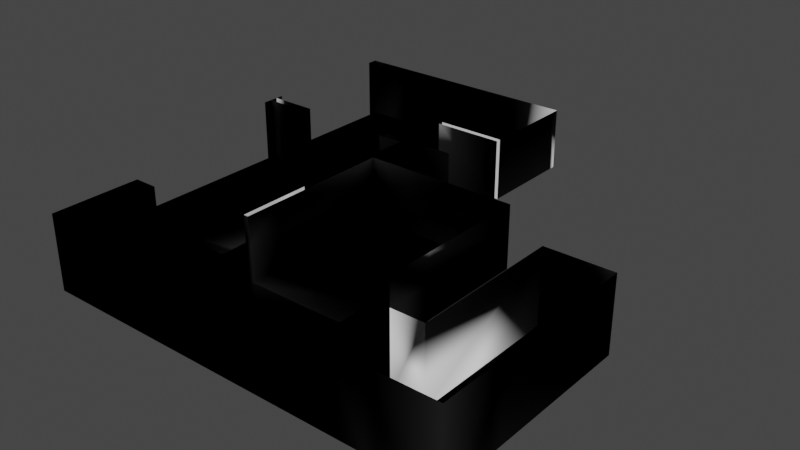 # Source: new_house_test.blend  (saved by Blender 3.0.42; exported with 4.5.12 LTS)
import bpy
from mathutils import Matrix  # noqa: F401  (used for matrix-valued properties, if any)

bpy.ops.wm.read_factory_settings(use_empty=True)
scene = bpy.context.scene
scene.name = 'Scene'

# ---- collections
col_collection = bpy.data.collections.new('Collection'); scene.collection.children.link(col_collection)

# ---- world
world_world = bpy.data.worlds.new('World'); scene.world = world_world
world_world.use_nodes = True; world_world.node_tree.nodes.clear()
_N = world_world.node_tree.nodes; _L = world_world.node_tree.links
n0 = _N.new('ShaderNodeOutputWorld'); n0.name = 'World Output'; n0.location = (300, 300)
n1 = _N.new('ShaderNodeBackground'); n1.name = 'Background'; n1.location = (10, 300)
n1.inputs[0].default_value = (0.05088, 0.05088, 0.05088, 1.0)
_L.new(n1.outputs[0], n0.inputs[0])
n0.is_active_output = True
world_world.color = (0.05088, 0.05088, 0.05088)
world_world.use_sun_shadow = False
world_world.sun_shadow_jitter_overblur = 0.0

# ---- meshes
me_plane_003 = bpy.data.meshes.new('Plane.003')
me_plane_003.from_pydata([(-3.005, -1.846, 0.0), (1.058, -1.846, 0.0), (1.058, 7.157, 0.0), (-3.005, 7.157, 0.0), (1.058, -1.846, 4.515), (-3.005, 7.157, 4.515), (1.058, 7.157, 4.515), (-3.005, -5.84, 0.0), (1.058, -5.84, 0.0), (1.058, -5.84, 4.515), (-3.005, -5.84, 4.515), (-14.01, -1.846, 0.0), (-14.01, -5.84, 0.0), (-8.0, -5.84, 0.0), (-4.971, -5.84, 0.0), (-8.0, 0.184, 0.0), (-3.005, -1.846, 4.515), (-8.0, -5.84, 4.515), (-4.971, -5.84, 4.515), (-4.971, -1.846, 4.515), (-4.971, 0.8607, 4.515), (-8.0, -1.846, 2.529), (-8.0, 0.184, 2.529), (-24.01, -1.846, 0.0), (-24.01, -5.84, 0.0), (-17.03, -5.84, 0.0), (-17.03, -1.846, 0.0), (-8.0, 0.154, 2.529), (-8.0, 3.199, 0.0), (-8.0, 3.199, 2.529), (-4.971, 7.157, 4.515), (-4.971, 7.157, 2.535), (-8.0, 7.157, 2.535), (-8.0, 7.157, 2.529), (-8.0, 0.8607, 2.535), (-4.971, 0.8607, 2.535), (-8.0, 7.157, 4.515), (-4.971, -1.846, 0.0), (-8.0, -1.846, 0.0), (-14.01, -5.84, 4.515), (-17.03, -5.84, 4.515), (-24.01, -0.846, 4.515), (-14.01, -0.846, 0.0), (-24.01, -0.846, 0.0), (-17.03, -0.846, 0.0), (-14.01, 2.254, 2.514), (-17.03, 2.254, 2.514), (-24.01, -0.846, 2.511), (-17.03, -0.846, 2.511), (-24.01, -5.84, 4.515), (-24.01, -1.846, 4.515), (-14.01, 2.254, 4.515), (-14.01, 7.157, 2.514), (-17.03, 7.157, 2.514), (-24.01, 7.157, 2.511), (-17.03, 7.157, 2.511), (-19.22, -1.846, 0.0), (-19.22, -5.84, 0.0), (-19.22, -0.846, 0.0), (-19.22, -0.846, 2.511), (-19.22, 7.157, 2.511), (-24.01, -0.846, 3.511), (-24.01, -0.4458, 2.511), (-17.03, -0.4458, 2.511), (-19.22, -0.4458, 2.511), (-24.01, -0.4458, 3.511), (-22.57, -1.846, 0.0), (-22.57, -0.846, 0.0), (-22.57, -0.846, 2.511), (-22.57, 7.157, 2.511), (-22.57, -5.84, 0.0), (-22.57, -0.4458, 2.511), (-22.57, -0.846, 4.511), (-24.01, -0.846, 4.511), (-24.01, -0.4458, 4.511), (-22.57, -0.4458, 4.511), (-24.01, 10.16, 2.511), (-19.22, 19.16, 2.511), (-17.03, 19.16, 2.511), (-24.01, 19.16, 2.511), (-17.03, 10.16, 2.511), (-14.01, 19.16, 2.511), (-22.57, 19.16, 2.511), (-10.01, 13.43, 6.109), (-22.57, 10.16, 2.511), (-19.22, 10.16, 2.511), (-14.01, 10.16, 2.511), (-14.01, 7.157, 4.511), (-24.01, 10.16, 3.511), (-24.01, 9.707, 2.511), (-22.57, 9.707, 2.511), (-17.03, 9.707, 2.511), (-19.22, 9.707, 2.511), (-14.01, 9.707, 2.511), (-14.01, 9.707, 4.511), (-24.01, 9.707, 3.511), (-21.23, -5.84, 0.0), (-21.23, -1.846, 0.0), (-21.23, -0.846, 0.0), (-21.23, -0.846, 2.511), (-21.23, 7.157, 2.511), (-21.23, -0.4458, 2.511), (-21.23, 19.16, 2.511), (-21.23, 10.16, 2.511), (-21.23, 9.707, 2.511), (-22.57, 9.707, 6.11), (-22.57, 10.16, 6.11), (-21.23, 10.16, 6.11), (-21.23, 9.707, 6.11), (-19.22, 19.16, 6.109), (-17.03, 19.16, 6.109), (-22.57, 19.16, 6.109), (-21.23, 19.16, 6.109), (-17.03, -0.06566, 2.511), (-19.22, -0.06566, 2.511), (-24.01, -0.06566, 2.511), (-22.57, -0.06566, 2.511), (-21.23, -0.06566, 2.511), (-24.01, -0.06566, 3.511), (-17.03, 13.15, 2.511), (-22.57, 13.15, 2.511), (-24.01, 13.15, 2.511), (-14.01, 13.15, 2.511), (-19.22, 13.15, 2.511), (-21.23, 13.15, 2.511), (-11.01, 10.16, 0.5111), (-11.01, 13.15, 0.5111), (-10.01, 19.16, 2.511), (-10.01, 13.15, 2.511), (-14.01, 19.16, 6.109), (-10.01, 19.16, 6.109), (-24.01, 13.43, 2.511), (-10.01, 13.15, 6.109), (-24.01, 9.197, 2.511), (-19.22, 9.197, 2.511), (-22.57, 9.197, 2.511), (-17.03, 9.197, 2.511), (-14.01, 9.197, 2.511), (-14.01, 9.197, 4.511), (-21.23, 9.197, 2.511), (-24.01, 10.61, 2.511), (-19.22, 10.61, 2.511), (-17.03, 10.61, 2.511), (-22.57, 10.61, 2.511), (-14.01, 10.61, 2.511), (-21.23, 10.61, 2.511), (-11.01, 10.61, 0.5111), (-24.01, 10.16, 6.11), (-24.01, 9.707, 6.11), (-24.01, 9.197, 6.11), (-24.01, 10.61, 6.11), (-17.03, 18.56, 2.511), (-22.57, 18.56, 2.511), (-14.01, 18.56, 2.511), (-21.23, 18.56, 2.511), (-24.01, 18.56, 2.511), (-19.22, 18.56, 2.511), (-10.01, 18.56, 2.511), (-10.01, 18.56, 6.109), (-24.01, 19.16, 6.109), (-24.01, 18.56, 6.109), (-14.01, 10.16, 6.103), (-14.01, 13.43, 6.115), (-11.01, 10.16, 6.103), (-14.01, 13.15, 6.115), (-15.52, 7.157, 2.511), (-15.52, 18.56, 2.511), (-15.52, 10.16, 2.511), (-15.52, 9.197, 2.511), (-15.52, 9.707, 2.511), (-15.52, 19.16, 2.511), (-15.52, 19.16, 6.109), (-15.52, 13.15, 2.511), (-15.52, 10.61, 2.511), (-14.01, 10.16, 6.097), (-14.01, 9.707, 6.097), (-15.52, 10.16, 6.097), (-15.52, 9.707, 6.097), (-4.971, -1.846, 6.115), (-4.971, 0.8607, 6.115), (-4.971, 7.157, 6.115), (-8.0, 7.157, 6.115), (-14.01, 7.157, 6.105), (-14.01, 9.707, 6.105), (-14.01, 9.197, 6.105), (-13.74, -5.84, 0.0), (-13.74, 7.157, 2.529), (-13.74, 7.157, 6.115), (-13.74, 0.154, 2.529), (-13.74, -5.84, 4.515), (-13.74, -1.846, 0.0), (-13.74, -1.846, 2.529), (-13.74, 7.157, 4.515), (-14.01, -1.846, 2.529), (-14.01, -0.846, 2.529), (-13.74, 0.154, 4.515), (-13.74, -1.846, 4.515), (-14.01, -1.846, 4.515), (-14.01, -0.846, 4.515), (-14.01, 2.254, 6.115), (-13.74, 0.154, 6.115), (-13.74, -1.846, 6.115), (-14.01, -1.846, 6.115), (-14.01, -0.846, 6.115), (-14.01, 13.43, 2.511), (-19.22, 13.43, 2.511), (-17.03, 13.43, 2.511), (-15.52, 13.43, 2.511), (-22.57, 13.43, 2.511), (-21.23, 13.43, 2.511), (-10.01, 13.43, 2.511)], [], [(0, 1, 2, 3), (2, 6, 5, 3), (2, 1, 4, 6), (0, 3, 5, 16), (4, 1, 8, 9), (1, 0, 7, 8), (8, 7, 10, 9), (185, 190, 11, 12), (14, 37, 38, 13), (7, 0, 37, 14), (35, 37, 19, 20), (37, 0, 16, 19), (14, 13, 17, 18), (185, 12, 39, 189), (7, 14, 18, 10), (38, 15, 22, 21), (190, 38, 21, 191), (70, 66, 23, 24), (12, 11, 26, 25), (191, 21, 27, 188), (22, 15, 28, 29), (31, 35, 20, 30), (32, 31, 30, 36), (188, 27, 33, 186), (34, 35, 31, 32), (38, 37, 35, 34), (186, 33, 36, 192), (12, 25, 40, 39), (24, 23, 50, 49), (26, 11, 42, 44), (56, 26, 44, 58), (44, 42, 45, 46), (58, 44, 48, 59), (48, 44, 63), (23, 43, 41, 50), (114, 113, 55, 60), (46, 45, 52, 53), (117, 114, 60, 100), (98, 58, 59, 99), (97, 56, 58, 98), (25, 26, 56, 57), (47, 62, 65, 61), (99, 59, 64, 101), (59, 48, 63, 64), (71, 62, 74, 75), (23, 66, 67, 43), (43, 67, 68, 47), (115, 116, 69, 54), (96, 97, 66, 70), (73, 72, 75, 74), (47, 68, 72, 73), (62, 47, 73, 74), (68, 71, 75, 72), (154, 156, 77, 102), (156, 151, 78, 77), (155, 152, 82, 79), (173, 167, 86, 144), (168, 165, 52, 137), (103, 84, 106, 107), (92, 91, 80, 85), (104, 92, 85, 103), (137, 52, 87, 138), (89, 95, 88, 76), (139, 134, 92, 104), (134, 136, 91, 92), (133, 135, 90, 89), (169, 93, 175, 177), (135, 139, 104, 90), (104, 103, 107, 108), (152, 154, 102, 82), (57, 56, 97, 96), (68, 99, 101, 71), (66, 97, 98, 67), (67, 98, 99, 68), (116, 117, 100, 69), (84, 76, 147, 106), (89, 90, 105, 148), (76, 147, 148, 89), (90, 104, 108, 105), (170, 81, 129, 171), (77, 78, 110, 109), (82, 102, 112, 111), (102, 77, 109, 112), (79, 82, 111, 159), (71, 101, 117, 116), (62, 71, 116, 115), (101, 64, 114, 117), (64, 63, 113, 114), (62, 115, 118, 65), (143, 145, 124, 120), (207, 172, 122, 204), (140, 143, 120, 121), (141, 142, 119, 123), (145, 141, 123, 124), (144, 86, 125, 146), (204, 122, 164, 162), (81, 127, 130, 129), (151, 206, 207, 166), (69, 100, 139, 135), (54, 69, 135, 133), (60, 55, 136, 134), (100, 60, 134, 139), (93, 137, 138, 94), (169, 168, 137, 93), (122, 144, 146, 126), (103, 85, 141, 145), (85, 80, 142, 141), (76, 84, 143, 140), (84, 103, 145, 143), (172, 173, 144, 122), (133, 89, 148, 149), (76, 140, 150, 147), (127, 157, 158, 130), (81, 153, 157, 127), (170, 166, 153, 81), (208, 209, 154, 152), (131, 208, 152, 155), (205, 206, 151, 156), (209, 205, 156, 154), (155, 79, 159, 160), (122, 126, 128), (125, 86, 161, 163), (78, 151, 166, 170), (119, 142, 173, 172), (91, 136, 168, 169), (206, 119, 172, 207), (78, 170, 171, 110), (80, 91, 169, 167), (136, 55, 165, 168), (142, 80, 167, 173), (86, 167, 176, 174), (167, 169, 177, 176), (36, 30, 180, 181), (30, 20, 179, 180), (20, 19, 178, 179), (192, 36, 181, 187), (94, 138, 184, 183), (138, 87, 182, 184), (13, 185, 189, 17), (13, 38, 190, 185), (193, 194, 42, 11), (190, 191, 193, 11), (63, 44, 113), (44, 46, 113), (42, 194, 45), (191, 188, 195, 196), (193, 197, 198, 194), (193, 191, 196, 197), (194, 198, 51, 45), (196, 195, 200, 201), (197, 196, 201, 202), (197, 202, 203, 198), (198, 203, 199, 51), (87, 52, 45, 51), (182, 87, 51, 199), (192, 195, 188, 186), (200, 195, 192, 187), (124, 123, 205, 209), (123, 119, 206, 205), (121, 120, 208, 131), (120, 124, 209, 208), (157, 210, 83, 158), (153, 204, 210, 157), (166, 207, 204, 153), (210, 204, 162, 83), (128, 132, 164, 122)])
me_plane_003.polygons.foreach_set('use_smooth', [1, 1, 1, 1, 1, 1, 1, 1, 1, 1, 1, 1, 1, 1, 1, 1, 1, 1, 1, 1, 1, 1, 1, 1, 1, 1, 1, 1, 1, 1, 1, 1, 1, 1, 1, 1, 1, 1, 1, 1, 1, 1, 1, 1, 1, 1, 1, 1, 1, 1, 1, 1, 1, 1, 1, 1, 1, 1, 1, 1, 1, 1, 1, 1, 1, 1, 1, 1, 1, 1, 1, 1, 1, 1, 1, 1, 1, 1, 1, 1, 1, 1, 1, 1, 1, 1, 1, 1, 1, 1, 1, 1, 1, 1, 1, 1, 1, 1, 1, 1, 1, 1, 1, 1, 1, 1, 1, 1, 1, 1, 1, 1, 1, 1, 1, 1, 1, 1, 1, 1, 1, 1, 1, 1, 1, 1, 1, 1, 1, 1, 1, 1, 1, 1, 1, 1, 1, 1, 1, 1, 0, 1, 1, 1, 0, 1, 0, 1, 0, 1, 1, 0, 0, 1, 1, 1, 1, 1, 1, 1, 1, 1, 1, 1, 0, 1])
_k = set([(0, 3), (0, 37), (1, 2), (1, 8), (2, 6), (3, 5), (7, 8), (7, 14), (12, 25), (12, 185), (13, 14), (13, 185), (21, 38), (21, 191), (23, 24), (23, 43), (25, 26), (30, 31), (30, 180), (31, 32), (31, 35), (33, 186), (34, 35), (35, 37), (36, 192), (37, 38), (38, 190), (42, 44), (43, 67), (44, 46), (44, 48), (44, 58), (45, 46), (47, 62), (47, 73), (48, 59), (52, 137), (58, 98), (59, 99), (62, 71), (62, 74), (62, 115), (67, 98), (68, 71), (68, 72), (68, 99), (71, 75), (72, 73), (72, 75), (73, 74), (74, 75), (76, 84), (76, 89), (76, 140), (77, 78), (77, 102), (78, 170), (79, 82), (79, 155), (81, 127), (81, 170), (82, 102), (84, 103), (86, 125), (86, 144), (86, 167), (89, 90), (89, 133), (90, 104), (93, 137), (93, 169), (103, 104), (103, 107), (104, 108), (115, 116), (122, 126), (122, 128), (122, 144), (127, 157), (128, 132), (140, 143), (157, 210), (167, 169), (167, 176), (169, 177)])
me_plane_003.attributes.new('sharp_edge', 'BOOLEAN', 'EDGE').data.foreach_set('value', [ (min(e.vertices), max(e.vertices)) in _k for e in me_plane_003.edges])
_uv = me_plane_003.uv_layers.new(name='UVMap')
_uv.uv.foreach_set('vector', [0.1991, 0.7783, 0.106, 0.7988, 0.09301, 0.6634, 0.1325, 0.6476, 0.09301, 0.6634, 0.00958, 0.5801, 0.1436, 0.5533, 0.1325, 0.6476, 0.09301, 0.6634, 0.106, 0.7988, 0.0, 0.8023, 0.00958, 0.5801, 0.1991, 0.7783, 0.1325, 0.6476, 0.1436, 0.5533, 0.2938, 0.7117, 0.0, 0.8023, 0.106, 0.7988, 0.1186, 0.8916, 0.006723, 0.9014, 0.106, 0.7988, 0.1991, 0.7783, 0.2162, 0.8742, 0.1186, 0.8916, 0.1186, 0.8916, 0.2162, 0.8742, 0.2355, 0.9826, 0.1379, 1.0, 0.4738, 0.8284, 0.4568, 0.7325, 0.4632, 0.7314, 0.4802, 0.8272, 0.2633, 0.8658, 0.2463, 0.7699, 0.319, 0.757, 0.3361, 0.8529, 0.2162, 0.8742, 0.1991, 0.7783, 0.2463, 0.7699, 0.2633, 0.8658, 0.2249, 0.6758, 0.246, 0.7687, 0.1516, 0.7188, 0.1762, 0.6589, 0.2463, 0.7699, 0.1991, 0.7783, 0.1798, 0.6699, 0.227, 0.6615, 0.2633, 0.8658, 0.3361, 0.8529, 0.3553, 0.9612, 0.2826, 0.9742, 0.4738, 0.8284, 0.4802, 0.8272, 0.4995, 0.9356, 0.4931, 0.9367, 0.2162, 0.8742, 0.2633, 0.8658, 0.2826, 0.9742, 0.2354, 0.9826, 0.319, 0.757, 0.2703, 0.7657, 0.2595, 0.705, 0.3082, 0.6963, 0.4568, 0.7325, 0.319, 0.757, 0.3082, 0.6963, 0.446, 0.6718, 0.6864, 0.801, 0.6799, 0.7037, 0.7153, 0.7022, 0.721, 0.7988, 0.4802, 0.8272, 0.4632, 0.7314, 0.5374, 0.7128, 0.5527, 0.8143, 0.446, 0.6718, 0.3082, 0.6963, 0.2997, 0.6483, 0.4375, 0.6238, 0.2595, 0.705, 0.2703, 0.7657, 0.1979, 0.7785, 0.1871, 0.7178, 0.2462, 0.5409, 0.2249, 0.6758, 0.1762, 0.6589, 0.2148, 0.5222, 0.3045, 0.5164, 0.2462, 0.5409, 0.2148, 0.5222, 0.2697, 0.4669, 0.4375, 0.6238, 0.2997, 0.6483, 0.2911, 0.4837, 0.3897, 0.5058, 0.303, 0.6667, 0.2249, 0.6758, 0.2462, 0.5409, 0.3045, 0.5164, 0.3188, 0.7557, 0.246, 0.7687, 0.2249, 0.6758, 0.303, 0.6667, 0.3897, 0.5058, 0.2911, 0.4837, 0.3008, 0.4455, 0.4113, 0.4737, 0.4802, 0.8272, 0.5527, 0.8143, 0.572, 0.9226, 0.4995, 0.9355, 0.721, 0.7988, 0.7153, 0.7022, 0.8248, 0.6966, 0.8299, 0.7929, 0.5374, 0.7128, 0.4632, 0.7314, 0.4592, 0.7095, 0.533, 0.6853, 0.596, 0.708, 0.5374, 0.7128, 0.533, 0.6853, 0.5948, 0.6817, 0.533, 0.6853, 0.4592, 0.7095, 0.4034, 0.6322, 0.4738, 0.5943, 0.5948, 0.6817, 0.533, 0.6853, 0.5438, 0.6156, 0.596, 0.6175, 0.5438, 0.6156, 0.533, 0.6853, 0.544, 0.6061, 0.7153, 0.7022, 0.7142, 0.6779, 0.8236, 0.6724, 0.8248, 0.6966, 0.5964, 0.5988, 0.5441, 0.5971, 0.5457, 0.4242, 0.5971, 0.4232, 0.4738, 0.5943, 0.4034, 0.6322, 0.3606, 0.511, 0.4264, 0.4847, 0.6448, 0.599, 0.5964, 0.5988, 0.5971, 0.4232, 0.6461, 0.4246, 0.6464, 0.6805, 0.5948, 0.6817, 0.596, 0.6175, 0.6449, 0.6175, 0.6472, 0.7054, 0.596, 0.708, 0.5948, 0.6817, 0.6464, 0.6805, 0.5527, 0.8143, 0.5374, 0.7128, 0.596, 0.708, 0.6057, 0.8075, 0.7142, 0.6151, 0.7124, 0.6071, 0.7324, 0.6025, 0.7343, 0.6105, 0.6449, 0.6175, 0.596, 0.6175, 0.5962, 0.6079, 0.6448, 0.6083, 0.596, 0.6175, 0.5438, 0.6156, 0.544, 0.6061, 0.5962, 0.6079, 0.6774, 0.607, 0.7124, 0.6071, 0.6967, 0.6117, 0.697, 0.6115, 0.7153, 0.7022, 0.6799, 0.7037, 0.6785, 0.6792, 0.7142, 0.6779, 0.7142, 0.6779, 0.6785, 0.6792, 0.6779, 0.6163, 0.7142, 0.6151, 0.7122, 0.5992, 0.6777, 0.5979, 0.6789, 0.4254, 0.7135, 0.4247, 0.654, 0.8032, 0.6472, 0.7054, 0.6799, 0.7037, 0.6864, 0.801, 0.6966, 0.6115, 0.6969, 0.6115, 0.697, 0.6115, 0.6967, 0.6117, 0.7142, 0.6151, 0.6779, 0.6163, 0.6969, 0.6115, 0.6966, 0.6115, 0.7124, 0.6071, 0.7142, 0.6151, 0.6966, 0.6115, 0.6967, 0.6117, 0.6779, 0.6163, 0.6774, 0.607, 0.697, 0.6115, 0.6969, 0.6115, 0.6751, 0.144, 0.6266, 0.1364, 0.629, 0.1219, 0.6773, 0.1295, 0.6266, 0.1364, 0.574, 0.1276, 0.5765, 0.1132, 0.629, 0.1219, 0.7418, 0.1538, 0.7074, 0.1488, 0.7095, 0.1344, 0.7439, 0.1395, 0.4884, 0.3279, 0.4818, 0.3447, 0.4428, 0.3057, 0.4493, 0.2972, 0.4908, 0.379, 0.5138, 0.434, 0.4823, 0.4527, 0.4555, 0.4086, 0.6501, 0.3508, 0.6828, 0.3443, 0.682, 0.357, 0.6819, 0.3571, 0.5963, 0.3594, 0.5367, 0.359, 0.5367, 0.3467, 0.5967, 0.3485, 0.6499, 0.3605, 0.5963, 0.3594, 0.5967, 0.3485, 0.6501, 0.3508, 0.4555, 0.4086, 0.4823, 0.4527, 0.4409, 0.4799, 0.413, 0.4374, 0.7099, 0.3628, 0.7282, 0.3634, 0.7284, 0.3552, 0.7102, 0.3546, 0.6479, 0.3737, 0.5961, 0.3717, 0.5963, 0.3594, 0.6499, 0.3605, 0.5961, 0.3717, 0.5374, 0.3726, 0.5367, 0.359, 0.5963, 0.3594, 0.7118, 0.375, 0.6795, 0.3797, 0.6797, 0.3691, 0.7099, 0.3628, 0.4824, 0.3611, 0.4472, 0.3982, 0.3682, 0.3877, 0.3726, 0.3544, 0.6795, 0.3797, 0.6479, 0.3737, 0.6499, 0.3605, 0.6797, 0.3691, 0.6499, 0.3605, 0.6501, 0.3508, 0.6819, 0.3571, 0.682, 0.3571, 0.7074, 0.1488, 0.6751, 0.144, 0.6773, 0.1295, 0.7095, 0.1344, 0.6057, 0.8075, 0.596, 0.708, 0.6472, 0.7054, 0.654, 0.8032, 0.6779, 0.6163, 0.6449, 0.6175, 0.6448, 0.6083, 0.6774, 0.607, 0.6799, 0.7037, 0.6472, 0.7054, 0.6464, 0.6805, 0.6785, 0.6792, 0.6785, 0.6792, 0.6464, 0.6805, 0.6449, 0.6175, 0.6779, 0.6163, 0.6777, 0.5979, 0.6448, 0.599, 0.6461, 0.4246, 0.6789, 0.4254, 0.6828, 0.3443, 0.7102, 0.3546, 0.6821, 0.357, 0.682, 0.357, 0.7099, 0.3628, 0.6797, 0.3691, 0.6821, 0.3571, 0.6821, 0.357, 0.7102, 0.3546, 0.6821, 0.357, 0.6821, 0.357, 0.7099, 0.3628, 0.6797, 0.3691, 0.6499, 0.3605, 0.682, 0.3571, 0.6821, 0.3571, 0.5403, 0.1069, 0.5043, 0.1006, 0.519, 0.01491, 0.5549, 0.02107, 0.629, 0.1219, 0.5765, 0.1132, 0.5909, 0.02718, 0.6429, 0.03582, 0.7095, 0.1344, 0.6773, 0.1295, 0.6908, 0.04345, 0.7228, 0.04842, 0.6773, 0.1295, 0.629, 0.1219, 0.6429, 0.03582, 0.6908, 0.04345, 0.7439, 0.1395, 0.7095, 0.1344, 0.7228, 0.04842, 0.757, 0.05368, 0.6774, 0.607, 0.6448, 0.6083, 0.6448, 0.599, 0.6777, 0.5979, 0.7124, 0.6071, 0.6774, 0.607, 0.6777, 0.5979, 0.7122, 0.5992, 0.6448, 0.6083, 0.5962, 0.6079, 0.5964, 0.5988, 0.6448, 0.599, 0.5962, 0.6079, 0.544, 0.6061, 0.5441, 0.5971, 0.5964, 0.5988, 0.7124, 0.6071, 0.7122, 0.5992, 0.7328, 0.5987, 0.733, 0.6066, 0.6834, 0.3357, 0.65, 0.3387, 0.6559, 0.2753, 0.6889, 0.2788, 0.5129, 0.2465, 0.5116, 0.2534, 0.4757, 0.2423, 0.4771, 0.2356, 0.7137, 0.3449, 0.6834, 0.3357, 0.6889, 0.2788, 0.7236, 0.2835, 0.5973, 0.3364, 0.5375, 0.3334, 0.55, 0.2615, 0.6051, 0.2697, 0.65, 0.3387, 0.5973, 0.3364, 0.6051, 0.2697, 0.6559, 0.2753, 0.4493, 0.2972, 0.4428, 0.3057, 0.3706, 0.2618, 0.3761, 0.2528, 0.4771, 0.2356, 0.4757, 0.2423, 0.4757, 0.2423, 0.4771, 0.2356, 0.5043, 0.1006, 0.4089, 0.08598, 0.422, 0.0, 0.5175, 0.01462, 0.574, 0.1276, 0.5513, 0.2545, 0.5129, 0.2465, 0.5378, 0.1213, 0.6789, 0.4254, 0.6461, 0.4246, 0.6479, 0.3737, 0.6795, 0.3797, 0.7135, 0.4247, 0.6789, 0.4254, 0.6795, 0.3797, 0.7118, 0.375, 0.5971, 0.4232, 0.5457, 0.4242, 0.5374, 0.3726, 0.5961, 0.3717, 0.6461, 0.4246, 0.5971, 0.4232, 0.5961, 0.3717, 0.6479, 0.3737, 0.4472, 0.3982, 0.4555, 0.4086, 0.413, 0.4374, 0.4058, 0.4268, 0.4824, 0.3611, 0.4908, 0.379, 0.4555, 0.4086, 0.4472, 0.3982, 0.4757, 0.2423, 0.4493, 0.2972, 0.3761, 0.2528, 0.4047, 0.2031, 0.6501, 0.3508, 0.5967, 0.3485, 0.5973, 0.3364, 0.65, 0.3387, 0.5967, 0.3485, 0.5367, 0.3467, 0.5375, 0.3334, 0.5973, 0.3364, 0.7102, 0.3546, 0.6828, 0.3443, 0.6834, 0.3357, 0.7137, 0.3449, 0.6828, 0.3443, 0.6501, 0.3508, 0.65, 0.3387, 0.6834, 0.3357, 0.5116, 0.2534, 0.4884, 0.3279, 0.4493, 0.2972, 0.4757, 0.2423, 0.7118, 0.375, 0.7099, 0.3628, 0.796, 0.3497, 0.7978, 0.3619, 0.7102, 0.3546, 0.7137, 0.3449, 0.7918, 0.3733, 0.7882, 0.3831, 0.4089, 0.08598, 0.4082, 0.1011, 0.3121, 0.1061, 0.3115, 0.08986, 0.5043, 0.1006, 0.5019, 0.1149, 0.4082, 0.1011, 0.4089, 0.08598, 0.5403, 0.1069, 0.5378, 0.1213, 0.5019, 0.1149, 0.5043, 0.1006, 0.6899, 0.272, 0.6569, 0.2684, 0.6751, 0.144, 0.7074, 0.1488, 0.7246, 0.2768, 0.6899, 0.272, 0.7074, 0.1488, 0.7418, 0.1538, 0.6063, 0.2627, 0.5513, 0.2545, 0.574, 0.1276, 0.6266, 0.1364, 0.6569, 0.2684, 0.6063, 0.2627, 0.6266, 0.1364, 0.6751, 0.144, 0.7418, 0.1538, 0.7439, 0.1395, 0.8299, 0.1521, 0.8278, 0.1665, 0.4757, 0.2423, 0.4047, 0.2031, 0.4008, 0.2009, 0.8989, 0.1289, 0.8299, 0.08281, 0.8299, 1.365e-08, 0.8989, 0.0, 0.5765, 0.1132, 0.574, 0.1276, 0.5378, 0.1213, 0.5403, 0.1069, 0.55, 0.2615, 0.5375, 0.3334, 0.4884, 0.3279, 0.5116, 0.2534, 0.5367, 0.359, 0.5374, 0.3726, 0.4908, 0.379, 0.4824, 0.3611, 0.5513, 0.2545, 0.55, 0.2615, 0.5116, 0.2534, 0.5129, 0.2465, 0.5765, 0.1132, 0.5403, 0.1069, 0.5549, 0.02107, 0.5909, 0.02718, 0.5367, 0.3467, 0.5367, 0.359, 0.4824, 0.3611, 0.4818, 0.3447, 0.5374, 0.3726, 0.5457, 0.4242, 0.5138, 0.434, 0.4908, 0.379, 0.5375, 0.3334, 0.5367, 0.3467, 0.4818, 0.3447, 0.4884, 0.3279, 0.4428, 0.3057, 0.4818, 0.3447, 0.373, 0.3444, 0.3709, 0.3187, 0.4818, 0.3447, 0.4824, 0.3611, 0.3726, 0.3544, 0.373, 0.3444, 0.2697, 0.4669, 0.2148, 0.5222, 0.1811, 0.5022, 0.2362, 0.4367, 0.2148, 0.5222, 0.1762, 0.6589, 0.1398, 0.6461, 0.1811, 0.5022, 0.1762, 0.6589, 0.1516, 0.7188, 0.1167, 0.7051, 0.1398, 0.6461, 0.4113, 0.4737, 0.3008, 0.4455, 0.3087, 0.4147, 0.4192, 0.4429, 0.4058, 0.4268, 0.413, 0.4374, 0.3798, 0.4595, 0.3727, 0.4489, 0.413, 0.4374, 0.4409, 0.4799, 0.4079, 0.5018, 0.3798, 0.4595, 0.3361, 0.8529, 0.4738, 0.8284, 0.4931, 0.9367, 0.3553, 0.9612, 0.3361, 0.8529, 0.319, 0.757, 0.4568, 0.7325, 0.4738, 0.8284, 0.0, 0.0, 0.0, 0.0, 0.0, 0.0, 0.0, 0.0, 0.4568, 0.7325, 0.446, 0.6718, 0.0, 0.0, 0.0, 0.0, 0.544, 0.6061, 0.533, 0.6853, 0.5441, 0.5971, 0.533, 0.6853, 0.4738, 0.5943, 0.5441, 0.5971, 0.0, 0.0, 0.0, 0.0, 0.0, 0.0, 0.446, 0.6718, 0.4375, 0.6238, 0.4375, 0.6238, 0.446, 0.6718, 0.0, 0.0, 0.0, 0.0, 0.0, 0.0, 0.0, 0.0, 0.0, 0.0, 0.446, 0.6718, 0.446, 0.6718, 0.0, 0.0, 0.0, 0.0, 0.0, 0.0, 0.0, 0.0, 0.0, 0.0, 0.446, 0.6718, 0.4375, 0.6238, 0.4375, 0.6238, 0.446, 0.6718, 0.0, 0.0, 0.446, 0.6718, 0.446, 0.6718, 0.0, 0.0, 0.0, 0.0, 0.0, 0.0, 0.0, 0.0, 0.0, 0.0, 0.0, 0.0, 0.0, 0.0, 0.0, 0.0, 0.0, 0.0, 0.4409, 0.4799, 0.4823, 0.4527, 0.0, 0.0, 0.0, 0.0, 0.4079, 0.5018, 0.4409, 0.4799, 0.0, 0.0, 0.0, 0.0, 0.4113, 0.4737, 0.4375, 0.6238, 0.4375, 0.6238, 0.3897, 0.5058, 0.4375, 0.6238, 0.4375, 0.6238, 0.4113, 0.4737, 0.4192, 0.4429, 0.6559, 0.2753, 0.6051, 0.2697, 0.6063, 0.2627, 0.6569, 0.2684, 0.6051, 0.2697, 0.55, 0.2615, 0.5513, 0.2545, 0.6063, 0.2627, 0.7236, 0.2835, 0.6889, 0.2788, 0.6899, 0.272, 0.7246, 0.2768, 0.6889, 0.2788, 0.6559, 0.2753, 0.6569, 0.2684, 0.6899, 0.272, 0.4082, 0.1011, 0.4011, 0.1957, 0.3397, 0.2375, 0.3121, 0.1061, 0.5019, 0.1149, 0.4771, 0.2356, 0.4011, 0.1957, 0.4082, 0.1011, 0.5378, 0.1213, 0.5129, 0.2465, 0.4771, 0.2356, 0.5019, 0.1149, 0.0, 0.0, 0.0, 0.0, 0.0, 0.0, 0.0, 0.0, 0.4008, 0.2009, 0.3413, 0.2448, 0.4757, 0.2423, 0.4757, 0.2423])
me_plane_003.use_remesh_fix_poles = True
me_plane_003.use_remesh_preserve_attributes = False
me_plane_003.update()
me_plane_003.normals_split_custom_set([tuple(v) for v in zip(*[iter([-2.293e-09, -4.777e-05, -1.0, -0.4765, 0.1514, -0.8661, 0.7071, 0.5001, -0.5, 0.7071, 0.4999, -0.5001, 0.7071, 0.5001, -0.5, -0.7071, 0.5, -0.5, 4.777e-05, 1.0, 2.088e-12, 0.7071, 0.4999, -0.5001, 1.0, 2.088e-12, 4.777e-05, 0.8661, -0.1514, 0.4765, 1.0, -2.291e-09, -4.777e-05, 1.0, -4.777e-05, 2.088e-12, 0.7109, -0.7033, -0.005378, -0.5, 0.5, 0.7071, -1.0, 2.088e-12, -4.777e-05, -0.8536, 0.1464, 0.5, 1.0, -2.291e-09, -4.777e-05, 0.8661, -0.1514, 0.4765, 0.5, -0.5001, -0.7071, 0.5001, -0.4999, -0.7071, -0.4765, 0.1514, -0.8661, -2.293e-09, -4.777e-05, -1.0, -2.291e-09, 4.777e-05, -1.0, -4.777e-05, -2.088e-12, -1.0, 0.5, -0.5001, -0.7071, 0.1514, -0.8661, 0.4765, -2.291e-09, -1.0, -4.777e-05, 0.5001, -0.4999, -0.7071, -2.291e-09, 4.777e-05, -1.0, -3.387e-05, 7.662e-05, -1.0, -0.1578, -0.2194, -0.9628, 3.9e-05, 2.759e-05, -1.0, -2.291e-09, 4.777e-05, -1.0, 2.291e-09, -4.777e-05, -1.0, 2.291e-09, -4.777e-05, -1.0, -2.291e-09, 4.777e-05, -1.0, -2.291e-09, 4.777e-05, -1.0, -2.293e-09, -4.777e-05, -1.0, 2.291e-09, -4.777e-05, -1.0, -2.291e-09, 4.777e-05, -1.0, 1.0, -3.266e-05, 3.487e-05, 0.9916, 0.1296, 0.0, 0.05349, -0.2526, 0.9661, 0.9979, -0.04595, 0.04599, 0.9916, 0.1296, 0.0, 0.7109, -0.7033, -0.005378, -0.8536, 0.1464, 0.5, 0.05349, -0.2526, 0.9661, 2.291e-09, -1.0, 4.777e-05, 2.291e-09, -1.0, 4.777e-05, -2.291e-09, -1.0, -4.777e-05, -2.291e-09, -1.0, -4.777e-05, 2.291e-09, -1.0, 4.777e-05, 2.291e-09, -1.0, 4.777e-05, -2.291e-09, -1.0, -4.777e-05, -2.291e-09, -1.0, -4.777e-05, 0.1514, -0.8661, 0.4765, 2.291e-09, -1.0, 4.777e-05, -2.291e-09, -1.0, -4.777e-05, -2.291e-09, -1.0, -4.777e-05, -1.0, -2.088e-12, 4.777e-05, -1.0, -2.291e-09, 4.777e-05, -1.0, 2.291e-09, -4.777e-05, -1.0, 4.777e-05, 2.088e-12, -3.387e-05, 7.662e-05, -1.0, -0.3015, 0.9045, -0.3015, 2.088e-12, 1.0, -4.777e-05, -0.4683, 0.8782, 0.09719, -2.291e-09, 4.777e-05, -1.0, 2.291e-09, -4.777e-05, -1.0, 4.777e-05, 2.291e-09, -1.0, -2.088e-12, 4.777e-05, -1.0, 3.9e-05, 2.759e-05, -1.0, -0.1578, -0.2194, -0.9628, 4.777e-05, 2.291e-09, -1.0, 0.6124, 0.25, -0.75, -0.4683, 0.8782, 0.09719, -0.7071, -3.091e-08, -0.7071, -0.4247, 0.1759, -0.8881, -0.3671, 0.2298, -0.9013, -1.0, 2.291e-09, -4.777e-05, -1.0, -2.291e-09, 4.777e-05, -1.0, -4.777e-05, -2.088e-12, -1.0, 2.088e-12, -4.777e-05, 1.0, 2.088e-12, 4.777e-05, 1.0, -3.266e-05, 3.487e-05, 0.9979, -0.04595, 0.04599, 1.0, -4.777e-05, 2.291e-09, -2.088e-12, 1.0, 4.777e-05, 0.0, 1.0, 4.777e-05, -3.412e-05, 1.0, 3.431e-05, 0.2241, 0.9659, 0.1294, -0.3671, 0.2298, -0.9013, -0.4247, 0.1759, -0.8881, 2.088e-12, -4.777e-05, -1.0, -0.9423, 0.1522, -0.2981, -2.088e-12, 4.777e-05, -1.0, -4.777e-05, -2.088e-12, -1.0, 2.088e-12, -4.777e-05, -1.0, 4.777e-05, 2.088e-12, -1.0, -2.095e-11, 0.684, -0.7295, -0.0006227, 0.6837, -0.7298, -2.301e-08, 0.684, -0.7295, 0.0006227, 0.6837, -0.7298, -0.9423, 0.1522, -0.2981, -0.7071, 0.7071, -3.091e-08, 2.088e-12, 1.0, -4.777e-05, -0.8209, 0.5661, -0.0746, 2.291e-09, -1.0, 4.777e-05, 4.777e-05, -1.0, -2.088e-12, -2.088e-12, -1.0, -4.777e-05, -2.291e-09, -1.0, -4.777e-05, -1.0, -2.088e-12, 4.777e-05, -1.0, -2.291e-09, 4.777e-05, -1.0, 2.291e-09, -4.777e-05, -1.0, 4.777e-05, 2.088e-12, 4.777e-05, 2.291e-09, -1.0, -0.1578, -0.2194, -0.9628, 2.095e-11, -0.0004793, -1.0, -0.2934, 0.1971, -0.9354, -2.291e-09, 4.777e-05, -1.0, 4.777e-05, 2.291e-09, -1.0, -0.2934, 0.1971, -0.9354, 2.291e-09, -4.777e-05, -1.0, -2.088e-12, 0.63, -0.7766, -4.777e-05, 0.6299, -0.7766, 2.088e-12, 0.6299, -0.7767, 4.777e-05, 0.6299, -0.7766, -2.291e-09, 1.0, 4.777e-05, -4.777e-05, 1.0, -2.088e-12, 2.088e-12, 1.0, -4.777e-05, 2.291e-09, 1.0, -4.777e-05, -0.4617, 0.2707, -0.8447, -0.866, -0.3656, -0.3412, -0.4619, 0.2706, -0.8446, -1.0, -2.291e-09, 4.777e-05, -1.0, -4.777e-05, -2.088e-12, -1.0, 2.088e-12, -4.777e-05, -1.0, 2.291e-09, -4.777e-05, -0.07464, 0.1803, -0.9808, -0.8658, -0.3928, -0.31, 4.383e-05, 1.9e-05, -1.0, 0.138, 0.1379, -0.9808, -2.088e-12, 4.777e-05, -1.0, 0.0381, -0.2705, -0.962, 0.8788, -0.4543, -0.146, 0.1464, -0.5, -0.8536, -2.291e-09, 4.777e-05, -1.0, -0.07464, 0.1803, -0.9808, 0.138, 0.1379, -0.9808, 4.777e-05, 2.291e-09, -1.0, -2.291e-09, 1.0, 4.777e-05, -2.291e-09, 1.0, 4.777e-05, 2.291e-09, 1.0, -4.777e-05, 2.291e-09, 1.0, -4.777e-05, -2.291e-09, 4.777e-05, -1.0, -2.291e-09, 4.777e-05, -1.0, 2.291e-09, -4.777e-05, -1.0, 2.291e-09, -4.777e-05, -1.0, -4.777e-05, -2.088e-12, -1.0, 4.777e-05, 2.291e-09, -1.0, -2.291e-09, 4.777e-05, -1.0, -2.291e-09, 4.777e-05, -1.0, -1.0, -2.088e-12, 4.777e-05, -1.0, -2.291e-09, 4.777e-05, -1.0, 2.291e-09, -4.777e-05, -1.0, 4.777e-05, 2.088e-12, -2.291e-09, 4.777e-05, -1.0, -2.291e-09, 4.777e-05, -1.0, -0.07465, -0.1802, -0.9808, 4.777e-05, 2.291e-09, -1.0, -2.291e-09, 4.777e-05, -1.0, -0.4617, 0.2707, -0.8447, -0.4619, 0.2706, -0.8446, -0.07465, -0.1802, -0.9808, 2.088e-12, -1.0, 4.777e-05, 4.777e-05, -1.0, -2.088e-12, -2.088e-12, -1.0, -4.777e-05, -4.777e-05, -1.0, 2.088e-12, 4.777e-05, 2.291e-09, -1.0, 2.291e-09, -4.777e-05, -1.0, 2.291e-09, -4.777e-05, -1.0, 4.777e-05, 2.088e-12, -1.0, -2.088e-12, 1.0, 4.777e-05, -2.291e-09, 1.0, 4.777e-05, -4.777e-05, 1.0, 2.293e-09, 4.777e-05, 1.0, 2.291e-09, -2.088e-12, 4.777e-05, -1.0, 2.291e-09, -4.777e-05, -1.0, 2.291e-09, -4.777e-05, -1.0, 4.777e-05, 2.291e-09, -1.0, -2.291e-09, 4.777e-05, -1.0, -2.291e-09, 4.777e-05, -1.0, 2.291e-09, -4.777e-05, -1.0, -2.291e-09, 4.777e-05, -1.0, -2.088e-12, 4.777e-05, -1.0, -4.777e-05, -2.088e-12, -1.0, 2.088e-12, -4.777e-05, -1.0, 4.777e-05, 2.088e-12, -1.0, 4.777e-05, 1.0, 2.291e-09, -4.777e-05, 1.0, 2.293e-09, 2.088e-12, 1.0, -4.777e-05, 4.777e-05, 1.0, 2.088e-12, 1.0, 2.088e-12, 4.777e-05, 1.0, 4.777e-05, -2.088e-12, 1.0, -2.088e-12, -4.777e-05, 1.0, -4.777e-05, 2.088e-12, -1.0, -2.088e-12, 4.777e-05, -1.0, -4.777e-05, -2.088e-12, -1.0, 2.088e-12, -4.777e-05, -1.0, 4.777e-05, 2.088e-12, -2.291e-09, 4.777e-05, -1.0, -4.777e-05, -2.291e-09, -1.0, 2.291e-09, -4.777e-05, -1.0, 2.291e-09, -4.777e-05, -1.0, -4.777e-05, -2.291e-09, -1.0, -4.777e-05, -2.291e-09, -1.0, 2.291e-09, -4.777e-05, -1.0, 2.291e-09, -4.777e-05, -1.0, 4.777e-05, 2.291e-09, -1.0, -4.777e-05, -2.291e-09, -1.0, 2.291e-09, -4.777e-05, -1.0, 0.0003355, 1.467e-11, -1.0, 4.777e-05, 2.291e-09, -1.0, 2.293e-09, 4.777e-05, -1.0, -0.4114, -0.1705, -0.8954, -4.777e-05, -2.291e-09, -1.0, 0.01337, 0.1527, -0.9882, 4.721e-05, -3.496e-05, -1.0, -2.664e-05, 1.964e-05, -1.0, 9.104e-06, -6.698e-06, -1.0, 2.088e-12, -1.0, 4.777e-05, 2.291e-09, -1.0, 4.777e-05, -2.291e-09, -1.0, -4.777e-05, -4.777e-05, -1.0, 2.088e-12, -2.291e-09, 4.777e-05, -1.0, -4.777e-05, -2.291e-09, -1.0, 2.291e-09, -4.777e-05, -1.0, 4.777e-05, 2.291e-09, -1.0, -2.293e-09, -4.777e-05, -1.0, -2.291e-09, 4.777e-05, -1.0, 4.777e-05, 2.291e-09, -1.0, 4.777e-05, -2.293e-09, -1.0, 1.0, 7.805e-08, 4.777e-05, 0.8788, -0.4543, -0.146, 1.0, -6.316e-08, -4.777e-05, 0.9558, -0.2715, -0.1125, -1.0, 0.0, 0.0, -1.0, 0.0, 0.0, -1.0, 0.0, 0.0, -1.0, 0.0, 0.0, -2.291e-09, 4.777e-05, -1.0, -4.777e-05, -2.291e-09, -1.0, -2.291e-09, 4.777e-05, -1.0, -2.293e-09, -4.777e-05, -1.0, -4.777e-05, -2.291e-09, -1.0, -4.777e-05, -2.291e-09, -1.0, -4.777e-05, -2.291e-09, -1.0, -2.291e-09, 4.777e-05, -1.0, 4.777e-05, 2.291e-09, -1.0, -4.777e-05, -2.291e-09, -1.0, 2.291e-09, -4.777e-05, -1.0, 4.777e-05, 2.088e-12, -1.0, -2.088e-12, 1.0, 4.777e-05, 0.315, 0.8954, -0.3148, -0.5773, 0.5774, -0.5774, -0.5773, 0.8165, -0.0001938, -4.777e-05, -2.291e-09, -1.0, -2.291e-09, 4.777e-05, -1.0, -2.293e-09, -4.777e-05, -1.0, 2.291e-09, -4.777e-05, -1.0, -1.0, -2.088e-12, 4.777e-05, -1.0, -4.777e-05, -2.088e-12, -1.0, 2.088e-12, -4.777e-05, -1.0, 4.777e-05, 2.088e-12, -4.777e-05, -2.291e-09, -1.0, -2.291e-09, 4.777e-05, -1.0, 2.291e-09, -4.777e-05, -1.0, 2.291e-09, -4.777e-05, -1.0, -2.291e-09, 4.777e-05, -1.0, -2.291e-09, 4.777e-05, -1.0, -2.291e-09, 4.777e-05, -1.0, -2.291e-09, 4.777e-05, -1.0, -2.088e-12, 4.777e-05, -1.0, -2.291e-09, 4.777e-05, -1.0, 4.777e-05, 2.291e-09, -1.0, 4.777e-05, -2.293e-09, -1.0, 2.291e-09, -4.777e-05, -1.0, -2.291e-09, 4.777e-05, -1.0, 2.291e-09, -4.777e-05, -1.0, 2.291e-09, -4.777e-05, -1.0, -2.291e-09, 1.0, 4.777e-05, -2.291e-09, 1.0, 4.777e-05, 2.291e-09, 1.0, -4.777e-05, -4.777e-05, 1.0, 2.293e-09, 2.291e-09, -4.777e-05, -1.0, -2.291e-09, 4.777e-05, -1.0, 4.777e-05, 2.291e-09, -1.0, 2.291e-09, -4.777e-05, -1.0, 2.291e-09, -1.0, 4.777e-05, 4.777e-05, -1.0, -2.088e-12, -2.088e-12, -1.0, -4.777e-05, -2.291e-09, -1.0, -4.777e-05, -2.088e-12, 1.0, 4.777e-05, -2.291e-09, 1.0, 4.777e-05, 2.291e-09, 1.0, -4.777e-05, 4.777e-05, 1.0, 2.088e-12, 1.0, 0.0, 0.0, 1.0, 0.0, 0.0, 1.0, 0.0, 0.0, 1.0, 0.0, 0.0, -2.291e-09, 1.0, 4.777e-05, -4.777e-05, 1.0, -2.088e-12, 2.088e-12, 1.0, -4.777e-05, 2.291e-09, 1.0, -4.777e-05, -2.291e-09, 1.0, 4.777e-05, -2.291e-09, 1.0, 4.777e-05, 0.1514, 0.8661, -0.4765, 2.291e-09, 1.0, -4.777e-05, -2.291e-09, 1.0, 4.777e-05, -2.291e-09, 1.0, 4.777e-05, 2.291e-09, 1.0, -4.777e-05, 2.291e-09, 1.0, -4.777e-05, -0.1905, 0.8372, 0.5126, -2.291e-09, 1.0, 4.777e-05, 2.291e-09, 1.0, -4.777e-05, 2.291e-09, 1.0, -4.777e-05, -2.291e-09, 1.0, 4.777e-05, -2.291e-09, 1.0, 4.777e-05, 2.291e-09, 1.0, -4.777e-05, 2.291e-09, 1.0, -4.777e-05, -0.1134, 0.8867, 0.4483, -0.1905, 0.8372, 0.5126, 2.291e-09, 1.0, -4.777e-05, -0.817, 0.183, -0.5468, 4.777e-05, -2.293e-09, -1.0, 4.777e-05, 2.291e-09, -1.0, -2.291e-09, 4.777e-05, -1.0, 2.291e-09, -4.777e-05, -1.0, -2.088e-12, 4.777e-05, -1.0, 4.777e-05, -2.293e-09, -1.0, 2.291e-09, -4.777e-05, -1.0, 4.777e-05, 2.088e-12, -1.0, 4.777e-05, 2.291e-09, -1.0, -0.07465, -0.1802, -0.9808, -0.07464, 0.1803, -0.9808, -2.291e-09, 4.777e-05, -1.0, -0.07465, -0.1802, -0.9808, -0.4619, 0.2706, -0.8446, -0.8658, -0.3928, -0.31, -0.07464, 0.1803, -0.9808, -1.0, -2.291e-09, 4.777e-05, -1.0, -4.777e-05, -2.088e-12, -1.0, 2.088e-12, -4.777e-05, -1.0, 2.291e-09, -4.777e-05, 2.291e-09, -4.777e-05, -1.0, -4.777e-05, -2.291e-09, -1.0, 2.291e-09, -4.777e-05, -1.0, 4.777e-05, 2.291e-09, -1.0, 4.777e-05, 2.291e-09, -1.0, -2.291e-09, 4.777e-05, -1.0, 0.5209, 0.3817, -0.7635, 0.4692, 0.0, -0.8831, -2.095e-11, 0.0004793, -1.0, 2.291e-09, -4.777e-05, -1.0, 4.777e-05, 2.291e-09, -1.0, 4.777e-05, 2.291e-09, -1.0, -2.291e-09, 4.777e-05, -1.0, -4.777e-05, -2.291e-09, -1.0, 2.291e-09, -4.777e-05, -1.0, 4.777e-05, 2.291e-09, -1.0, -4.777e-05, -2.291e-09, -1.0, -2.291e-09, 4.777e-05, -1.0, 4.777e-05, 2.291e-09, -1.0, 2.291e-09, -4.777e-05, -1.0, -0.5557, 1.609e-08, -0.8314, -0.5554, 4.686e-05, -0.8316, -0.5557, -1.467e-11, -0.8314, -0.6989, 0.1271, -0.7038, 0.4692, 0.0, -0.8831, 0.5209, 0.3817, -0.7635, 0.9065, 0.4223, 9.749e-06, 1.0, -3.378e-05, 3.378e-05, -2.291e-09, 1.0, 4.777e-05, 0.1466, 0.8535, -0.5001, 0.8535, 0.1466, 0.5001, 0.1514, 0.8661, -0.4765, -4.777e-05, -2.291e-09, -1.0, -2.291e-09, 4.777e-05, -1.0, 4.777e-05, 2.291e-09, -1.0, 2.291e-09, -4.777e-05, -1.0, 2.291e-09, -4.777e-05, -1.0, 4.777e-05, 2.291e-09, -1.0, -2.291e-09, 4.777e-05, -1.0, -4.777e-05, -2.291e-09, -1.0, 4.777e-05, 2.291e-09, -1.0, 2.291e-09, -4.777e-05, -1.0, -4.777e-05, -2.291e-09, -1.0, 4.777e-05, 2.291e-09, -1.0, 0.138, 0.1379, -0.9808, 4.383e-05, 1.9e-05, -1.0, -4.777e-05, -2.291e-09, -1.0, -4.777e-05, -2.291e-09, -1.0, 4.777e-05, 2.291e-09, -1.0, 0.138, 0.1379, -0.9808, -4.777e-05, -2.291e-09, -1.0, -2.291e-09, 4.777e-05, -1.0, 0.8165, 0.000166, 0.5773, 1.0, 7.805e-08, 4.777e-05, 0.9558, -0.2715, -0.1125, 1.0, -4.777e-05, 2.291e-09, -4.777e-05, 2.293e-09, -1.0, 0.01337, 0.1527, -0.9882, 9.104e-06, -6.698e-06, -1.0, 3.837e-05, -2.845e-05, -1.0, -0.5557, -1.611e-08, -0.8314, -0.5557, 1.609e-08, -0.8314, -0.6989, 0.1271, -0.7038, -0.5554, -4.686e-05, -0.8316, 4.777e-05, -2.293e-09, -1.0, 4.777e-05, 2.291e-09, -1.0, -2.291e-09, 4.777e-05, -1.0, -4.777e-05, -2.291e-09, -1.0, 4.777e-05, 2.291e-09, -1.0, 2.291e-09, -4.777e-05, -1.0, -4.777e-05, -2.291e-09, -1.0, -2.291e-09, 4.777e-05, -1.0, -2.088e-12, 4.777e-05, -1.0, -2.291e-09, 4.777e-05, -1.0, 2.291e-09, -4.777e-05, -1.0, 4.777e-05, 2.088e-12, -1.0, -2.291e-09, 4.777e-05, -1.0, 4.777e-05, -2.293e-09, -1.0, -4.777e-05, -2.291e-09, -1.0, 2.291e-09, -4.777e-05, -1.0, -2.291e-09, 4.777e-05, -1.0, 4.777e-05, 2.291e-09, -1.0, -4.777e-05, -2.291e-09, -1.0, 0.5209, 0.3817, -0.7635, -1.0, -2.088e-12, 4.777e-05, -1.0, -4.777e-05, -2.088e-12, -1.0, 2.088e-12, -4.777e-05, -1.0, 4.777e-05, 2.088e-12, -1.0, -2.088e-12, 4.777e-05, -1.0, -4.777e-05, -2.088e-12, -1.0, 2.088e-12, -4.777e-05, -1.0, 4.777e-05, 2.088e-12, 0.1466, 0.8535, -0.5001, 0.8661, 0.1514, 0.4765, 1.0, -2.291e-09, -4.777e-05, 0.8535, 0.1466, 0.5001, 2.291e-09, -4.777e-05, -1.0, -2.291e-09, 4.777e-05, -1.0, -4.777e-05, -2.291e-09, -1.0, 1.467e-11, -0.0003355, -1.0, 2.291e-09, -4.777e-05, -1.0, 2.291e-09, -4.777e-05, -1.0, -2.291e-09, 4.777e-05, -1.0, 2.291e-09, -4.777e-05, -1.0, -2.291e-09, 4.777e-05, -1.0, -4.777e-05, -2.291e-09, -1.0, -2.291e-09, 4.777e-05, -1.0, -4.777e-05, -2.291e-09, -1.0, 4.777e-05, 2.291e-09, -1.0, -2.291e-09, 4.777e-05, -1.0, -4.777e-05, -2.291e-09, -1.0, 4.777e-05, 2.291e-09, -1.0, -2.291e-09, 4.777e-05, -1.0, -2.291e-09, 4.777e-05, -1.0, -4.777e-05, -2.291e-09, -1.0, -4.777e-05, -2.291e-09, -1.0, -4.777e-05, -2.291e-09, -1.0, -2.291e-09, 4.777e-05, -1.0, -4.777e-05, -2.291e-09, -1.0, -2.291e-09, 4.777e-05, -1.0, -1.0, -2.095e-11, 0.0004793, -0.1134, 0.8867, 0.4483, -0.817, 0.183, -0.5468, -0.5981, 0.4019, -0.6933, 4.458e-05, 1.0, -1.774e-05, -3.415e-05, 1.0, 3.378e-05, -2.158e-05, 1.0, -4.244e-05, 2.647e-05, -1.0, 3.959e-05, 4.77e-05, -1.0, -1.375e-07, -6.936e-08, -1.0, -4.791e-05, 0.382, -0.8954, -0.229, 2.291e-09, -4.777e-05, -1.0, -4.777e-05, -2.291e-09, -1.0, 2.291e-09, -4.777e-05, -1.0, 2.291e-09, -4.777e-05, -1.0, 2.291e-09, -4.777e-05, -1.0, -4.777e-05, -2.291e-09, -1.0, 4.777e-05, 2.291e-09, -1.0, -2.291e-09, 4.777e-05, -1.0, -4.777e-05, -2.291e-09, -1.0, -4.777e-05, -2.291e-09, -1.0, 0.01337, 0.1527, -0.9882, -4.777e-05, 2.293e-09, -1.0, -2.291e-09, 4.777e-05, -1.0, 2.291e-09, -4.777e-05, -1.0, -2.291e-09, 4.777e-05, -1.0, 4.777e-05, 2.291e-09, -1.0, -2.291e-09, 1.0, 4.777e-05, -2.291e-09, 1.0, 4.777e-05, 2.291e-09, 1.0, -4.777e-05, 2.291e-09, 1.0, -4.777e-05, 2.291e-09, -4.777e-05, -1.0, -4.777e-05, -2.291e-09, -1.0, -4.777e-05, 2.293e-09, -1.0, 2.293e-09, 4.777e-05, -1.0, -4.777e-05, -2.291e-09, -1.0, 4.383e-05, 1.9e-05, -1.0, 4.721e-05, -3.496e-05, -1.0, 0.01337, 0.1527, -0.9882, -4.777e-05, -2.291e-09, -1.0, 2.291e-09, -4.777e-05, -1.0, 2.293e-09, 4.777e-05, -1.0, 4.777e-05, 2.291e-09, -1.0, 0.1705, -0.8954, 0.4114, -0.5773, -0.5774, -0.5774, 0.3148, -0.8954, -0.315, -4.777e-05, -1.0, 2.088e-12, 1.0, 2.088e-12, 4.777e-05, 0.8954, -0.315, -0.3148, 0.8954, 0.3148, -0.315, 1.0, -4.777e-05, 2.088e-12, 0.2241, 0.9659, 0.1294, -3.412e-05, 1.0, 3.431e-05, 2.088e-12, 1.0, -4.738e-05, 2.291e-09, 1.0, -4.737e-05, 1.0, -4.777e-05, 2.291e-09, 0.9979, -0.04595, 0.04599, 0.8272, 0.3973, -0.3974, 1.0, -4.777e-05, 4.936e-12, 0.9979, -0.04595, 0.04599, 0.05349, -0.2526, 0.9661, 1.0, 9.301e-12, -4.777e-05, 0.8272, 0.3973, -0.3974, -0.8209, 0.5661, -0.0746, 0.2241, 0.9659, 0.1294, 2.291e-09, 1.0, -4.737e-05, -0.5002, 0.4999, 0.7071, 1.0, -4.777e-05, 2.291e-09, 0.9558, -0.2715, -0.1125, 1.0, -2.291e-09, -4.777e-05, 1.0, -4.777e-05, 2.088e-12, 0.9558, -0.2715, -0.1125, 1.0, -6.316e-08, -4.777e-05, 1.0, -1.211e-07, -4.777e-05, 1.0, -2.291e-09, -4.777e-05, 2.291e-09, -1.0, 4.777e-05, 2.291e-09, -1.0, 4.777e-05, -2.291e-09, -1.0, -4.777e-05, -2.291e-09, -1.0, -4.777e-05, -2.291e-09, 4.777e-05, -1.0, 2.291e-09, -4.777e-05, -1.0, -3.387e-05, 7.662e-05, -1.0, -2.291e-09, 4.777e-05, -1.0, -1.0, 0.0, 0.0, -1.0, 0.0, 0.0, -1.0, 0.0, 0.0, -1.0, 0.0, 0.0, -3.387e-05, 7.662e-05, -1.0, -0.4683, 0.8782, 0.09719, 4.621e-05, 1.0, -9.754e-09, -0.1578, -0.2194, -0.9628, -0.4619, 0.2706, -0.8446, -0.866, -0.3656, -0.3412, -0.8658, -0.3928, -0.31, -0.866, -0.3656, -0.3412, -0.7073, 5.787e-05, -0.7069, -0.8658, -0.3928, -0.31, -1.0, 7.603e-08, 0.0, -1.0, 7.603e-08, 0.0, -1.0, 7.603e-08, 0.0, -0.4683, 0.8782, 0.09719, -0.3671, 0.2298, -0.9013, -0.8071, 0.4909, -0.3281, -0.4716, 0.7967, 0.3779, -1.0, -9.604e-07, 0.0, -1.0, -9.604e-07, 0.0, -1.0, -9.604e-07, 0.0, -1.0, -9.604e-07, 0.0, 4.621e-05, 1.0, -9.754e-09, -0.4683, 0.8782, 0.09719, -0.4716, 0.7967, 0.3779, 0.0836, 0.9758, -0.2018, -1.0, 3.087e-07, 0.0, -1.0, 3.087e-07, 0.0, -1.0, 3.087e-07, 0.0, -1.0, 3.087e-07, 0.0, -0.4716, 0.7967, 0.3779, -0.8071, 0.4909, -0.3281, -1.0, 1.32e-07, -4.777e-05, -0.8447, 0.4619, -0.2706, 0.0836, 0.9758, -0.2018, -0.4716, 0.7967, 0.3779, -0.8447, 0.4619, -0.2706, -0.7071, 0.7071, -3.394e-05, -1.0, 0.0, 0.0, -1.0, 0.0, 0.0, -1.0, 0.0, 0.0, -1.0, 0.0, 0.0, -1.0, 0.0, 0.0, -1.0, 0.0, 0.0, -1.0, 0.0, 0.0, -1.0, 0.0, 0.0, 1.0, -6.316e-08, -4.777e-05, 0.8788, -0.4543, -0.146, 0.0381, -0.2705, -0.962, 0.8273, 0.3973, -0.3973, 1.0, -1.211e-07, -4.777e-05, 1.0, -6.316e-08, -4.777e-05, 0.8273, 0.3973, -0.3973, 1.0, -3.399e-07, -4.777e-05, -0.8209, 0.5661, -0.0746, -0.8071, 0.4909, -0.3281, -0.3671, 0.2298, -0.9013, -0.9423, 0.1522, -0.2981, -1.0, 1.32e-07, -4.777e-05, -0.8071, 0.4909, -0.3281, -0.8209, 0.5661, -0.0746, -0.5002, 0.4999, 0.7071, 2.291e-09, -4.777e-05, -1.0, 4.777e-05, 2.291e-09, -1.0, -2.291e-09, 4.777e-05, -1.0, -4.777e-05, -2.291e-09, -1.0, 4.777e-05, 2.291e-09, -1.0, 2.291e-09, -4.777e-05, -1.0, -2.291e-09, 4.777e-05, -1.0, -2.291e-09, 4.777e-05, -1.0, 4.777e-05, 2.291e-09, -1.0, 4.777e-05, 2.291e-09, -1.0, -2.291e-09, 4.777e-05, -1.0, 4.777e-05, 2.291e-09, -1.0, 4.777e-05, 2.291e-09, -1.0, 2.291e-09, -4.777e-05, -1.0, -4.777e-05, -2.291e-09, -1.0, -2.291e-09, 4.777e-05, -1.0, 0.8661, 0.1514, 0.4765, 0.8661, 0.4035, 0.2952, 1.0, -2.088e-12, -4.777e-05, 1.0, -2.291e-09, -4.777e-05, -2.291e-09, 4.777e-05, -1.0, 0.4692, 0.0, -0.8831, -2.282e-09, -4.777e-05, -1.0, -4.777e-05, -2.291e-09, -1.0, 2.291e-09, -4.777e-05, -1.0, 4.777e-05, 2.291e-09, -1.0, 0.4692, 0.0, -0.8831, -2.291e-09, 4.777e-05, -1.0, -1.193e-07, 1.0, 2.652e-07, -1.193e-07, 1.0, 2.652e-07, -1.193e-07, 1.0, 2.652e-07, -1.193e-07, 1.0, 2.652e-07, -4.789e-05, 1.0, 2.652e-07, -1.194e-07, 1.0, -4.751e-05, 0.9065, 0.4223, 9.749e-06, 0.5209, 0.3817, -0.7635])] * 3)])

# ---- objects
ob_plane_001 = bpy.data.objects.new('Plane.001', me_plane_003)

# ---- transforms, parenting, visibility, modifiers, constraints
ob_plane_001.location = (40.99, -15.16, 4.488)
ob_plane_001.rotation_euler = (-1.629e-07, 0.0, 0.0)
ob_plane_001.color = (0.8, 0.8, 0.8, 1.0)

# ---- collection membership
col_collection.objects.link(ob_plane_001)

# ---- scene / render settings (as saved in the file)
scene.frame_start = 1; scene.frame_end = 250; scene.frame_set(1)
scene.render.engine = 'BLENDER_EEVEE_NEXT'
scene.cycles.sampling_pattern = 'TABULATED_SOBOL'
scene.cycles.use_light_tree = False
scene.view_settings.view_transform = 'Filmic'
bpy.context.view_layer.update()

# ---- added for rendering (the .blend has no active camera and no usable light): camera, sun
cam_auto = bpy.data.cameras.new('AutoCamera')
cam_auto.lens = 50.0
cam_auto.sensor_width = 36.0
cam_auto.clip_end = 1000.0
ob_auto_camera = bpy.data.objects.new('AutoCamera', cam_auto)
scene.collection.objects.link(ob_auto_camera)
ob_auto_camera.location = (62.7498, -48.3885, 34.1348)
ob_auto_camera.rotation_euler = (1.09748, -7.21219e-08, 0.694738)
scene.camera = ob_auto_camera
light_auto_sun = bpy.data.lights.new('AutoSun', 'SUN')
light_auto_sun.energy = 3.0
light_auto_sun.angle = 0.0523599
ob_auto_sun = bpy.data.objects.new('AutoSun', light_auto_sun)
scene.collection.objects.link(ob_auto_sun)
ob_auto_sun.rotation_euler = (0.872665, 0.174533, 0.523599)
bpy.context.view_layer.update()

